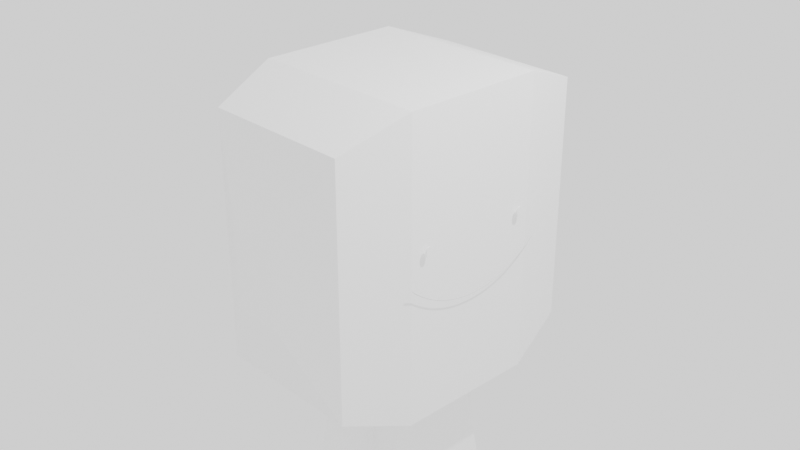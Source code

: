 # Source: untitled.blend  (saved by Blender 3.4.6; exported with 4.5.12 LTS)
import bpy
from mathutils import Matrix  # noqa: F401  (used for matrix-valued properties, if any)

bpy.ops.wm.read_factory_settings(use_empty=True)
scene = bpy.context.scene
scene.name = 'Scene'

# ---- collections
col_collection = bpy.data.collections.new('Collection'); scene.collection.children.link(col_collection)

# ---- materials (node trees are filled in below, after node groups)
mat_material = bpy.data.materials.new('Material')
mat_material.alpha_threshold = 0.0
mat_material.use_transparent_shadow = False
mat_material.roughness = 0.5
mat_material.line_color = (0.0, 0.0, 0.0, 1.0)

# ---- material node trees
mat_material.use_nodes = True; mat_material.node_tree.nodes.clear()
_N = mat_material.node_tree.nodes; _L = mat_material.node_tree.links
n0 = _N.new('ShaderNodeOutputMaterial'); n0.name = 'Material Output'; n0.location = (300, 300)
n1 = _N.new('ShaderNodeBsdfPrincipled'); n1.name = 'Principled BSDF'; n1.location = (10, 300)
n1.distribution = 'GGX'
n1.subsurface_method = 'RANDOM_WALK_SKIN'
n1.inputs[0].default_value = (1.0, 1.0, 1.0, 1.0)
n1.inputs[3].default_value = 1.45
n1.inputs[27].default_value = (0.0, 0.0, 0.0, 1.0)
n1.inputs[28].default_value = 1.0
_L.new(n1.outputs[0], n0.inputs[0])
n0.is_active_output = True

# ---- world
world_world = bpy.data.worlds.new('World'); scene.world = world_world
world_world.use_nodes = True; world_world.node_tree.nodes.clear()
_N = world_world.node_tree.nodes; _L = world_world.node_tree.links
n0 = _N.new('ShaderNodeOutputWorld'); n0.name = 'World Output'; n0.location = (300, 300)
n1 = _N.new('ShaderNodeBackground'); n1.name = 'Background'; n1.location = (10, 300)
n1.inputs[0].default_value = (1.0, 1.0, 1.0, 1.0)
_L.new(n1.outputs[0], n0.inputs[0])
n0.is_active_output = True
world_world.color = (0.05088, 0.05088, 0.05088)
world_world.use_sun_shadow = False
world_world.sun_shadow_jitter_overblur = 0.0

# ---- cameras
cam_camera = bpy.data.cameras.new('Camera')
cam_camera.clip_end = 100.0
cam_camera.ortho_scale = 7.314

# ---- lights
light_light = bpy.data.lights.new('Light', 'POINT')
light_light.transmission_factor = 0.0
light_light.energy = 1000.0
light_light.shadow_soft_size = 0.1
light_light.shadow_maximum_resolution = 0.006
light_light.use_absolute_resolution = True

# ---- meshes
me_cube = bpy.data.meshes.new('Cube')
me_cube.from_pydata([(1.0, 0.4174, 1.0), (1.0, 0.4174, -1.0), (1.0, -1.0, 1.0), (1.0, -1.0, -1.0), (-1.0, 0.4174, 1.0), (-1.0, 0.4174, -1.0), (-1.0, -1.0, 1.0), (-1.0, -1.0, -1.0), (0.2747, 0.9592, 0.2747), (0.2747, 0.9592, -0.2747), (-0.2747, 0.9592, 0.2747), (-0.2747, 0.9592, -0.2747), (-0.8333, 0.8019, 0.8333), (-0.8333, 0.8019, -0.8333), (0.8333, 0.8019, -0.8333), (0.8333, 0.8019, 0.8333), (0.495, 0.2432, -1.072), (0.495, -0.8258, -1.072), (-0.495, 0.2432, -1.072), (-0.495, -0.8258, -1.072), (0.5013, 0.2496, -1.103), (0.5013, -0.8322, -1.103), (-0.5003, 0.2496, -1.103), (-0.5003, -0.8322, -1.103), (0.5867, 0.3422, -1.778), (0.5867, -0.9248, -1.778), (-0.5867, 0.3422, -1.778), (-0.5867, -0.9248, -1.778), (0.5892, 0.345, -2.235), (0.5892, -0.9276, -2.235), (-0.5892, 0.345, -2.235), (-0.5892, -0.9276, -2.235), (0.495, 0.2432, -2.411), (0.495, -0.8258, -2.411), (-0.495, 0.2432, -2.411), (-0.495, -0.8258, -2.411), (0.3545, 0.4174, -1.0), (-0.3122, 0.4174, -1.0), (0.3545, -1.0, 1.0), (-0.3122, -1.0, 1.0), (-0.3122, -1.0, -1.0), (0.3545, -1.0, -1.0), (-0.3122, 0.4174, 1.0), (0.3545, 0.4174, 1.0), (0.09737, 0.9592, -0.2747), (-0.08574, 0.9592, -0.2747), (-0.08574, 0.9592, 0.2747), (0.09737, 0.9592, 0.2747), (0.2954, 0.8019, 0.8333), (-0.2601, 0.8019, 0.8333), (-0.2601, 0.8019, -0.8333), (0.2954, 0.8019, -0.8333), (0.1755, 0.2432, -1.072), (-0.1545, 0.2432, -1.072), (-0.1545, -0.8258, -1.072), (0.1755, -0.8258, -1.072), (0.178, 0.2496, -1.103), (-0.1558, 0.2496, -1.103), (-0.1558, -0.8322, -1.103), (0.178, -0.8322, -1.103), (0.208, 0.3422, -1.778), (-0.1831, 0.3422, -1.778), (-0.1831, -0.9248, -1.778), (0.208, -0.9248, -1.778), (0.2089, 0.345, -2.235), (-0.1839, 0.345, -2.235), (-0.1839, -0.9276, -2.235), (0.2089, -0.9276, -2.235), (0.1755, 0.2432, -2.411), (-0.1545, 0.2432, -2.411), (-0.1545, -0.8258, -2.411), (0.1755, -0.8258, -2.411), (-0.5081, 0.2581, -1.159), (-0.5081, -0.8407, -1.159), (0.5094, -0.8407, -1.159), (0.5094, 0.2581, -1.159), (0.181, -0.8407, -1.159), (-0.1582, -0.8407, -1.159), (-0.1582, 0.2581, -1.159), (0.181, 0.2581, -1.159), (0.1751, 0.4195, -1.751), (-0.07211, 0.4195, -1.751), (-0.06223, 0.4539, -1.383), (0.1643, 0.4539, -1.383), (0.1319, 0.5051, -1.74), (-0.02909, 0.5051, -1.74), (-0.02265, 0.5274, -1.499), (0.1249, 0.5274, -1.499), (0.09673, 0.557, -1.703), (0.00599, 0.557, -1.703), (0.009618, 0.5696, -1.567), (0.09278, 0.5696, -1.567), (-0.1714, 0.06121, -2.641), (-0.1714, 0.06121, -2.407), (-0.1714, 0.2477, -2.641), (-0.1714, 0.2477, -2.407), (0.1714, 0.06121, -2.641), (0.1714, 0.06121, -2.407), (0.1714, 0.2477, -2.641), (0.1714, 0.2477, -2.407), (-0.1433, 0.07651, -2.684), (-0.1433, 0.2324, -2.684), (0.1433, 0.07651, -2.684), (0.1433, 0.2324, -2.684), (1.056, 0.3469, 0.1493), (1.044, 0.3469, 0.1492), (1.056, 0.3466, 0.1562), (1.044, 0.3466, 0.156), (1.056, 0.3455, 0.1628), (1.044, 0.3455, 0.1626), (1.056, 0.3438, 0.1688), (1.044, 0.3438, 0.1687), (1.056, 0.3415, 0.1742), (1.044, 0.3415, 0.1741), (1.056, 0.3386, 0.1786), (1.044, 0.3386, 0.1784), (1.056, 0.3354, 0.1818), (1.044, 0.3354, 0.1817), (1.056, 0.3319, 0.1838), (1.044, 0.3319, 0.1837), (1.056, 0.3283, 0.1845), (1.044, 0.3283, 0.1844), (1.056, 0.3247, 0.1838), (1.044, 0.3247, 0.1837), (1.056, 0.3212, 0.1818), (1.044, 0.3212, 0.1817), (1.056, 0.318, 0.1786), (1.044, 0.318, 0.1784), (1.056, 0.3151, 0.1742), (1.044, 0.3151, 0.1741), (1.056, 0.3128, 0.1688), (1.044, 0.3128, 0.1687), (1.056, 0.3111, 0.1628), (1.044, 0.3111, 0.1626), (1.056, 0.31, 0.1562), (1.044, 0.31, 0.156), (1.056, 0.3097, 0.1493), (1.044, 0.3097, 0.1492), (1.056, 0.31, 0.1424), (1.044, 0.31, 0.1423), (1.056, 0.3111, 0.1358), (1.044, 0.3111, 0.1357), (1.056, 0.3128, 0.1298), (1.044, 0.3128, 0.1296), (1.056, 0.3151, 0.1244), (1.044, 0.3151, 0.1243), (1.056, 0.318, 0.1201), (1.044, 0.318, 0.1199), (1.056, 0.3212, 0.1168), (1.044, 0.3212, 0.1167), (1.056, 0.3247, 0.1148), (1.044, 0.3247, 0.1147), (1.056, 0.3283, 0.1141), (1.044, 0.3283, 0.114), (1.056, 0.3319, 0.1148), (1.044, 0.3319, 0.1147), (1.056, 0.3354, 0.1168), (1.044, 0.3354, 0.1167), (1.056, 0.3386, 0.1201), (1.044, 0.3386, 0.1199), (1.056, 0.3415, 0.1244), (1.044, 0.3415, 0.1243), (1.056, 0.3438, 0.1298), (1.044, 0.3438, 0.1296), (1.056, 0.3455, 0.1358), (1.044, 0.3455, 0.1357), (1.056, 0.3466, 0.1424), (1.044, 0.3466, 0.1423)], [], [(42, 4, 6, 39), (40, 39, 6, 7), (7, 6, 4, 5), (36, 1, 16, 52), (1, 0, 2, 3), (13, 12, 10, 11), (44, 47, 8, 9), (50, 13, 11, 45), (48, 15, 8, 47), (15, 14, 9, 8), (0, 1, 14, 15), (43, 0, 15, 48), (37, 5, 13, 50), (5, 4, 12, 13), (54, 19, 23, 58), (40, 7, 19, 54), (7, 5, 18, 19), (1, 3, 17, 16), (73, 72, 26, 27), (19, 18, 22, 23), (16, 17, 21, 20), (52, 16, 20, 56), (24, 25, 29, 28), (75, 74, 25, 24), (79, 75, 24, 60), (77, 73, 27, 62), (66, 31, 35, 70), (60, 24, 28, 64), (62, 27, 31, 66), (27, 26, 30, 31), (68, 32, 33, 71), (31, 30, 34, 35), (28, 29, 33, 32), (64, 28, 32, 68), (30, 65, 69, 34), (65, 64, 68, 69), (34, 69, 70, 35), (69, 68, 71, 70), (25, 63, 67, 29), (63, 62, 66, 67), (26, 61, 65, 30), (61, 60, 64, 65), (29, 67, 71, 33), (67, 66, 70, 71), (74, 76, 63, 25), (76, 77, 62, 63), (72, 78, 61, 26), (61, 78, 82, 81), (18, 53, 57, 22), (53, 52, 56, 57), (3, 41, 55, 17), (41, 40, 54, 55), (17, 55, 59, 21), (55, 54, 58, 59), (1, 36, 51, 14), (36, 37, 50, 51), (4, 42, 49, 12), (42, 43, 48, 49), (12, 49, 46, 10), (49, 48, 47, 46), (14, 51, 44, 9), (51, 50, 45, 44), (11, 10, 46, 45), (45, 46, 47, 44), (5, 37, 53, 18), (37, 36, 52, 53), (3, 2, 38, 41), (41, 38, 39, 40), (0, 43, 38, 2), (43, 42, 39, 38), (57, 56, 79, 78), (22, 57, 78, 72), (59, 58, 77, 76), (21, 59, 76, 74), (58, 23, 73, 77), (56, 20, 75, 79), (20, 21, 74, 75), (23, 22, 72, 73), (83, 80, 84, 87), (79, 60, 80, 83), (60, 61, 81, 80), (78, 79, 83, 82), (87, 84, 88, 91), (80, 81, 85, 84), (82, 83, 87, 86), (81, 82, 86, 85), (90, 91, 88, 89), (84, 85, 89, 88), (86, 87, 91, 90), (85, 86, 90, 89), (92, 93, 95, 94), (94, 95, 99, 98), (98, 99, 97, 96), (96, 97, 93, 92), (96, 92, 100, 102), (99, 95, 93, 97), (101, 103, 102, 100), (94, 98, 103, 101), (92, 94, 101, 100), (98, 96, 102, 103), (104, 105, 107, 106), (106, 107, 109, 108), (108, 109, 111, 110), (110, 111, 113, 112), (112, 113, 115, 114), (114, 115, 117, 116), (116, 117, 119, 118), (118, 119, 121, 120), (120, 121, 123, 122), (122, 123, 125, 124), (124, 125, 127, 126), (126, 127, 129, 128), (128, 129, 131, 130), (130, 131, 133, 132), (132, 133, 135, 134), (134, 135, 137, 136), (136, 137, 139, 138), (138, 139, 141, 140), (140, 141, 143, 142), (142, 143, 145, 144), (144, 145, 147, 146), (146, 147, 149, 148), (148, 149, 151, 150), (150, 151, 153, 152), (152, 153, 155, 154), (154, 155, 157, 156), (156, 157, 159, 158), (158, 159, 161, 160), (160, 161, 163, 162), (162, 163, 165, 164), (107, 105, 167, 165, 163, 161, 159, 157, 155, 153, 151, 149, 147, 145, 143, 141, 139, 137, 135, 133, 131, 129, 127, 125, 123, 121, 119, 117, 115, 113, 111, 109), (164, 165, 167, 166), (166, 167, 105, 104), (104, 106, 108, 110, 112, 114, 116, 118, 120, 122, 124, 126, 128, 130, 132, 134, 136, 138, 140, 142, 144, 146, 148, 150, 152, 154, 156, 158, 160, 162, 164, 166)])
_uv = me_cube.uv_layers.new(name='UVMap')
_uv.uv.foreach_set('vector', [0.789, 0.5, 0.875, 0.5, 0.875, 0.75, 0.789, 0.75, 0.375, 0.914, 0.625, 0.914, 0.625, 1.0, 0.375, 1.0, 0.375, 0.0, 0.625, 0.0, 0.625, 0.25, 0.375, 0.25, 0.2943, 0.5, 0.375, 0.5, 0.375, 0.5, 0.2943, 0.5, 0.375, 0.5, 0.625, 0.5, 0.625, 0.75, 0.375, 0.75, 0.375, 0.25, 0.625, 0.25, 0.625, 0.25, 0.375, 0.25, 0.375, 0.4193, 0.625, 0.4193, 0.625, 0.5, 0.375, 0.5, 0.211, 0.5, 0.125, 0.5, 0.125, 0.5, 0.211, 0.5, 0.7057, 0.5, 0.625, 0.5, 0.625, 0.5, 0.7057, 0.5, 0.625, 0.5, 0.375, 0.5, 0.375, 0.5, 0.625, 0.5, 0.625, 0.5, 0.375, 0.5, 0.375, 0.5, 0.625, 0.5, 0.7057, 0.5, 0.625, 0.5, 0.625, 0.5, 0.7057, 0.5, 0.211, 0.5, 0.125, 0.5, 0.125, 0.5, 0.211, 0.5, 0.375, 0.25, 0.625, 0.25, 0.625, 0.25, 0.375, 0.25, 0.375, 0.914, 0.375, 1.0, 0.375, 1.0, 0.375, 0.914, 0.375, 0.914, 0.375, 1.0, 0.375, 1.0, 0.375, 0.914, 0.375, 0.0, 0.375, 0.25, 0.375, 0.25, 0.375, 0.0, 0.375, 0.5, 0.375, 0.75, 0.375, 0.75, 0.375, 0.5, 0.375, 0.0, 0.375, 0.25, 0.375, 0.25, 0.375, 0.0, 0.375, 0.0, 0.375, 0.25, 0.375, 0.25, 0.375, 0.0, 0.375, 0.5, 0.375, 0.75, 0.375, 0.75, 0.375, 0.5, 0.2943, 0.5, 0.375, 0.5, 0.375, 0.5, 0.2943, 0.5, 0.375, 0.5, 0.375, 0.75, 0.375, 0.75, 0.375, 0.5, 0.375, 0.5, 0.375, 0.75, 0.375, 0.75, 0.375, 0.5, 0.2943, 0.5, 0.375, 0.5, 0.375, 0.5, 0.2943, 0.5, 0.375, 0.914, 0.375, 1.0, 0.375, 1.0, 0.375, 0.914, 0.375, 0.914, 0.375, 1.0, 0.375, 1.0, 0.375, 0.914, 0.2943, 0.5, 0.375, 0.5, 0.375, 0.5, 0.2943, 0.5, 0.375, 0.914, 0.375, 1.0, 0.375, 1.0, 0.375, 0.914, 0.375, 0.0, 0.375, 0.25, 0.375, 0.25, 0.375, 0.0, 0.2943, 0.5, 0.375, 0.5, 0.375, 0.75, 0.2943, 0.75, 0.375, 0.0, 0.375, 0.25, 0.375, 0.25, 0.375, 0.0, 0.375, 0.5, 0.375, 0.75, 0.375, 0.75, 0.375, 0.5, 0.2943, 0.5, 0.375, 0.5, 0.375, 0.5, 0.2943, 0.5, 0.125, 0.5, 0.211, 0.5, 0.211, 0.5, 0.125, 0.5, 0.211, 0.5, 0.2943, 0.5, 0.2943, 0.5, 0.211, 0.5, 0.125, 0.5, 0.211, 0.5, 0.211, 0.75, 0.125, 0.75, 0.211, 0.5, 0.2943, 0.5, 0.2943, 0.75, 0.211, 0.75, 0.375, 0.75, 0.375, 0.8307, 0.375, 0.8307, 0.375, 0.75, 0.375, 0.8307, 0.375, 0.914, 0.375, 0.914, 0.375, 0.8307, 0.125, 0.5, 0.211, 0.5, 0.211, 0.5, 0.125, 0.5, 0.211, 0.5, 0.2943, 0.5, 0.2943, 0.5, 0.211, 0.5, 0.375, 0.75, 0.375, 0.8307, 0.375, 0.8307, 0.375, 0.75, 0.375, 0.8307, 0.375, 0.914, 0.375, 0.914, 0.375, 0.8307, 0.375, 0.75, 0.375, 0.8307, 0.375, 0.8307, 0.375, 0.75, 0.375, 0.8307, 0.375, 0.914, 0.375, 0.914, 0.375, 0.8307, 0.125, 0.5, 0.211, 0.5, 0.211, 0.5, 0.125, 0.5, 0.211, 0.5, 0.211, 0.5, 0.211, 0.5, 0.211, 0.5, 0.125, 0.5, 0.211, 0.5, 0.211, 0.5, 0.125, 0.5, 0.211, 0.5, 0.2943, 0.5, 0.2943, 0.5, 0.211, 0.5, 0.375, 0.75, 0.375, 0.8307, 0.375, 0.8307, 0.375, 0.75, 0.375, 0.8307, 0.375, 0.914, 0.375, 0.914, 0.375, 0.8307, 0.375, 0.75, 0.375, 0.8307, 0.375, 0.8307, 0.375, 0.75, 0.375, 0.8307, 0.375, 0.914, 0.375, 0.914, 0.375, 0.8307, 0.375, 0.5, 0.2943, 0.5, 0.2943, 0.5, 0.375, 0.5, 0.2943, 0.5, 0.211, 0.5, 0.211, 0.5, 0.2943, 0.5, 0.875, 0.5, 0.789, 0.5, 0.789, 0.5, 0.875, 0.5, 0.789, 0.5, 0.7057, 0.5, 0.7057, 0.5, 0.789, 0.5, 0.875, 0.5, 0.789, 0.5, 0.789, 0.5, 0.875, 0.5, 0.789, 0.5, 0.7057, 0.5, 0.7057, 0.5, 0.789, 0.5, 0.375, 0.5, 0.2943, 0.5, 0.2943, 0.5, 0.375, 0.5, 0.2943, 0.5, 0.211, 0.5, 0.211, 0.5, 0.2943, 0.5, 0.375, 0.25, 0.625, 0.25, 0.625, 0.336, 0.375, 0.336, 0.375, 0.336, 0.625, 0.336, 0.625, 0.4193, 0.375, 0.4193, 0.125, 0.5, 0.211, 0.5, 0.211, 0.5, 0.125, 0.5, 0.211, 0.5, 0.2943, 0.5, 0.2943, 0.5, 0.211, 0.5, 0.375, 0.75, 0.625, 0.75, 0.625, 0.8307, 0.375, 0.8307, 0.375, 0.8307, 0.625, 0.8307, 0.625, 0.914, 0.375, 0.914, 0.625, 0.5, 0.7057, 0.5, 0.7057, 0.75, 0.625, 0.75, 0.7057, 0.5, 0.789, 0.5, 0.789, 0.75, 0.7057, 0.75, 0.211, 0.5, 0.2943, 0.5, 0.2943, 0.5, 0.211, 0.5, 0.125, 0.5, 0.211, 0.5, 0.211, 0.5, 0.125, 0.5, 0.375, 0.8307, 0.375, 0.914, 0.375, 0.914, 0.375, 0.8307, 0.375, 0.75, 0.375, 0.8307, 0.375, 0.8307, 0.375, 0.75, 0.375, 0.914, 0.375, 1.0, 0.375, 1.0, 0.375, 0.914, 0.2943, 0.5, 0.375, 0.5, 0.375, 0.5, 0.2943, 0.5, 0.375, 0.5, 0.375, 0.75, 0.375, 0.75, 0.375, 0.5, 0.375, 0.0, 0.375, 0.25, 0.375, 0.25, 0.375, 0.0, 0.2943, 0.5, 0.2943, 0.5, 0.2943, 0.5, 0.2943, 0.5, 0.2943, 0.5, 0.2943, 0.5, 0.2943, 0.5, 0.2943, 0.5, 0.2943, 0.5, 0.211, 0.5, 0.211, 0.5, 0.2943, 0.5, 0.211, 0.5, 0.2943, 0.5, 0.2943, 0.5, 0.211, 0.5, 0.2943, 0.5, 0.2943, 0.5, 0.2943, 0.5, 0.2943, 0.5, 0.2943, 0.5, 0.211, 0.5, 0.211, 0.5, 0.2943, 0.5, 0.211, 0.5, 0.2943, 0.5, 0.2943, 0.5, 0.211, 0.5, 0.211, 0.5, 0.211, 0.5, 0.211, 0.5, 0.211, 0.5, 0.211, 0.5, 0.2943, 0.5, 0.2943, 0.5, 0.211, 0.5, 0.2943, 0.5, 0.211, 0.5, 0.211, 0.5, 0.2943, 0.5, 0.211, 0.5, 0.2943, 0.5, 0.2943, 0.5, 0.211, 0.5, 0.211, 0.5, 0.211, 0.5, 0.211, 0.5, 0.211, 0.5, 0.375, 0.0, 0.625, 0.0, 0.625, 0.25, 0.375, 0.25, 0.375, 0.25, 0.625, 0.25, 0.625, 0.5, 0.375, 0.5, 0.375, 0.5, 0.625, 0.5, 0.625, 0.75, 0.375, 0.75, 0.375, 0.75, 0.625, 0.75, 0.625, 1.0, 0.375, 1.0, 0.375, 0.75, 0.375, 1.0, 0.375, 1.0, 0.375, 0.75, 0.625, 0.5, 0.875, 0.5, 0.875, 0.75, 0.625, 0.75, 0.125, 0.5, 0.375, 0.5, 0.375, 0.75, 0.125, 0.75, 0.375, 0.25, 0.375, 0.5, 0.375, 0.5, 0.375, 0.25, 0.375, 0.0, 0.375, 0.25, 0.375, 0.25, 0.375, 0.0, 0.375, 0.5, 0.375, 0.75, 0.375, 0.75, 0.375, 0.5, 1.0, 0.5, 1.0, 1.0, 0.9688, 1.0, 0.9688, 0.5, 0.9688, 0.5, 0.9688, 1.0, 0.9375, 1.0, 0.9375, 0.5, 0.9375, 0.5, 0.9375, 1.0, 0.9062, 1.0, 0.9062, 0.5, 0.9062, 0.5, 0.9062, 1.0, 0.875, 1.0, 0.875, 0.5, 0.875, 0.5, 0.875, 1.0, 0.8438, 1.0, 0.8438, 0.5, 0.8438, 0.5, 0.8438, 1.0, 0.8125, 1.0, 0.8125, 0.5, 0.8125, 0.5, 0.8125, 1.0, 0.7812, 1.0, 0.7812, 0.5, 0.7812, 0.5, 0.7812, 1.0, 0.75, 1.0, 0.75, 0.5, 0.75, 0.5, 0.75, 1.0, 0.7188, 1.0, 0.7188, 0.5, 0.7188, 0.5, 0.7188, 1.0, 0.6875, 1.0, 0.6875, 0.5, 0.6875, 0.5, 0.6875, 1.0, 0.6562, 1.0, 0.6562, 0.5, 0.6562, 0.5, 0.6562, 1.0, 0.625, 1.0, 0.625, 0.5, 0.625, 0.5, 0.625, 1.0, 0.5938, 1.0, 0.5938, 0.5, 0.5938, 0.5, 0.5938, 1.0, 0.5625, 1.0, 0.5625, 0.5, 0.5625, 0.5, 0.5625, 1.0, 0.5312, 1.0, 0.5312, 0.5, 0.5312, 0.5, 0.5312, 1.0, 0.5, 1.0, 0.5, 0.5, 0.5, 0.5, 0.5, 1.0, 0.4688, 1.0, 0.4688, 0.5, 0.4688, 0.5, 0.4688, 1.0, 0.4375, 1.0, 0.4375, 0.5, 0.4375, 0.5, 0.4375, 1.0, 0.4062, 1.0, 0.4062, 0.5, 0.4062, 0.5, 0.4062, 1.0, 0.375, 1.0, 0.375, 0.5, 0.375, 0.5, 0.375, 1.0, 0.3438, 1.0, 0.3438, 0.5, 0.3438, 0.5, 0.3438, 1.0, 0.3125, 1.0, 0.3125, 0.5, 0.3125, 0.5, 0.3125, 1.0, 0.2812, 1.0, 0.2812, 0.5, 0.2812, 0.5, 0.2812, 1.0, 0.25, 1.0, 0.25, 0.5, 0.25, 0.5, 0.25, 1.0, 0.2188, 1.0, 0.2188, 0.5, 0.2188, 0.5, 0.2188, 1.0, 0.1875, 1.0, 0.1875, 0.5, 0.1875, 0.5, 0.1875, 1.0, 0.1562, 1.0, 0.1562, 0.5, 0.1562, 0.5, 0.1562, 1.0, 0.125, 1.0, 0.125, 0.5, 0.125, 0.5, 0.125, 1.0, 0.09375, 1.0, 0.09375, 0.5, 0.09375, 0.5, 0.09375, 1.0, 0.0625, 1.0, 0.0625, 0.5, 0.2968, 0.4854, 0.25, 0.49, 0.2032, 0.4854, 0.1582, 0.4717, 0.1167, 0.4496, 0.08029, 0.4197, 0.05045, 0.3833, 0.02827, 0.3418, 0.01461, 0.2968, 0.01, 0.25, 0.01461, 0.2032, 0.02827, 0.1582, 0.05045, 0.1167, 0.08029, 0.08029, 0.1167, 0.05045, 0.1582, 0.02827, 0.2032, 0.01461, 0.25, 0.01, 0.2968, 0.01461, 0.3418, 0.02827, 0.3833, 0.05045, 0.4197, 0.08029, 0.4496, 0.1167, 0.4717, 0.1582, 0.4854, 0.2032, 0.49, 0.25, 0.4854, 0.2968, 0.4717, 0.3418, 0.4496, 0.3833, 0.4197, 0.4197, 0.3833, 0.4496, 0.3418, 0.4717, 0.0625, 0.5, 0.0625, 1.0, 0.03125, 1.0, 0.03125, 0.5, 0.03125, 0.5, 0.03125, 1.0, 0.0, 1.0, 0.0, 0.5, 0.75, 0.49, 0.7968, 0.4854, 0.8418, 0.4717, 0.8833, 0.4496, 0.9197, 0.4197, 0.9496, 0.3833, 0.9717, 0.3418, 0.9854, 0.2968, 0.99, 0.25, 0.9854, 0.2032, 0.9717, 0.1582, 0.9496, 0.1167, 0.9197, 0.08029, 0.8833, 0.05045, 0.8418, 0.02827, 0.7968, 0.01461, 0.75, 0.01, 0.7032, 0.01461, 0.6582, 0.02827, 0.6167, 0.05045, 0.5803, 0.08029, 0.5504, 0.1167, 0.5283, 0.1582, 0.5146, 0.2032, 0.51, 0.25, 0.5146, 0.2968, 0.5283, 0.3418, 0.5504, 0.3833, 0.5803, 0.4197, 0.6167, 0.4496, 0.6582, 0.4717, 0.7032, 0.4854])
me_cube.materials.append(mat_material)
me_cube.use_mirror_vertex_groups = False
me_cube.update()

# ---- curves / text
cu_nurbspath = bpy.data.curves.new('NurbsPath', 'CURVE')
cu_nurbspath.dimensions = '3D'
_sp = cu_nurbspath.splines.new('NURBS'); _sp.points.add(4)
_sp.points.foreach_set('co', [-0.8951, 0.409, -0.4677, 1.0, -0.4475, 0.409, -0.06979, 1.0, 1.788e-08, 0.409, -0.06979, 1.0, 0.4475, 0.409, -0.06979, 1.0, 0.8951, 0.409, -0.4677, 1.0])
_sp.order_u = 5
_sp.order_v = 0
_sp.use_endpoint_u = True
cu_nurbspath.use_path = True
cu_nurbspath.bevel_depth = 0.005
cu_nurbspath.fill_mode = 'FULL'
cu_nurbspath.use_fill_caps = True
cu_nurbspath_001 = bpy.data.curves.new('NurbsPath.001', 'CURVE')
cu_nurbspath_001.dimensions = '3D'
_sp = cu_nurbspath_001.splines.new('NURBS'); _sp.points.add(4)
_sp.points.foreach_set('co', [-2.0, 0.0, 0.0, 1.0, -1.407, 0.0, 1.926, 1.0, 0.0, 0.0, 1.926, 1.0, 1.407, 0.0, 1.926, 1.0, 2.0, 0.0, 0.0, 1.0])
_sp.order_u = 5
_sp.order_v = 0
_sp.use_endpoint_u = True
cu_nurbspath_001.use_path = True
cu_nurbspath_001.bevel_mode = 'OBJECT'
cu_nurbspath_001.bevel_profile.use_clip = True
cu_nurbspath_001.extrude = 0.11
cu_nurbspath_001.fill_mode = 'FULL'

# ---- objects
ob_body = bpy.data.objects.new('body', me_cube)
ob_light = bpy.data.objects.new('Light', light_light)
ob_camera = bpy.data.objects.new('Camera', cam_camera)
ob_body_spare = bpy.data.objects.new('body_spare', me_cube)
ob_mouth = bpy.data.objects.new('mouth', cu_nurbspath)
ob_nurbspath = bpy.data.objects.new('NurbsPath', cu_nurbspath_001)

# ---- transforms, parenting, visibility, modifiers, constraints
ob_body.location = (0.0, 0.0, 0.0)
ob_body.scale = (1.0, 1.889, 1.63)
ob_body.lock_rotations_4d = False
ob_body.empty_display_type = 'ARROWS'
ob_body.lineart.crease_threshold = 0.0
_m = ob_body.modifiers.new('Mirror', 'MIRROR')
_m.use_axis = (False, True, False)
_m.use_bisect_axis = (False, True, False)
_m.use_clip = True
ob_light.location = (4.076, 1.005, 5.904)
ob_light.rotation_euler = (0.6503, 0.05522, 1.866)
ob_light.lock_rotations_4d = False
ob_light.empty_display_type = 'ARROWS'
ob_light.color = (0.0, 0.0, 0.0, 0.0)
ob_light.lineart.crease_threshold = 0.0
ob_camera.location = (7.359, -6.926, 4.958)
ob_camera.rotation_euler = (1.109, 0.0, 0.8149)
ob_camera.lock_rotations_4d = False
ob_camera.empty_display_type = 'ARROWS'
ob_camera.color = (0.0, 0.0, 0.0, 0.0)
ob_camera.display_type = 'WIRE'
ob_camera.lineart.crease_threshold = 0.0
ob_body_spare.location = (0.0, 24.57, 0.0)
ob_body_spare.scale = (1.0, 1.889, 1.0)
ob_body_spare.lock_rotations_4d = False
ob_body_spare.empty_display_type = 'ARROWS'
ob_body_spare.lineart.crease_threshold = 0.0
_m = ob_body_spare.modifiers.new('Mirror', 'MIRROR')
_m.use_axis = (False, True, False)
_m.use_bisect_axis = (False, True, False)
_m.use_clip = True
_m = ob_body_spare.modifiers.new('Bevel', 'BEVEL')
_m.width = 0.21
_m.width_pct = 0.21
ob_mouth.location = (1.431, 0.0, -0.523)
ob_mouth.rotation_euler = (0.0, -0.0, -1.571)
ob_mouth.scale = (0.9221, -0.9221, -0.9221)
ob_nurbspath.location = (0.0, 0.0, 1.363)
ob_nurbspath.scale = (0.4133, 0.4133, 0.4133)

# ---- collection membership
col_collection.objects.link(ob_body)
col_collection.objects.link(ob_light)
col_collection.objects.link(ob_camera)
col_collection.objects.link(ob_body_spare)
col_collection.objects.link(ob_mouth)
col_collection.objects.link(ob_nurbspath)

# ---- scene / render settings (as saved in the file)
scene.camera = ob_camera
scene.frame_start = 1; scene.frame_end = 250; scene.frame_set(2)
scene.render.engine = 'BLENDER_EEVEE_NEXT'
scene.cycles.sampling_pattern = 'TABULATED_SOBOL'
scene.cycles.use_light_tree = False
scene.view_settings.view_transform = 'Filmic'
bpy.context.view_layer.update()
